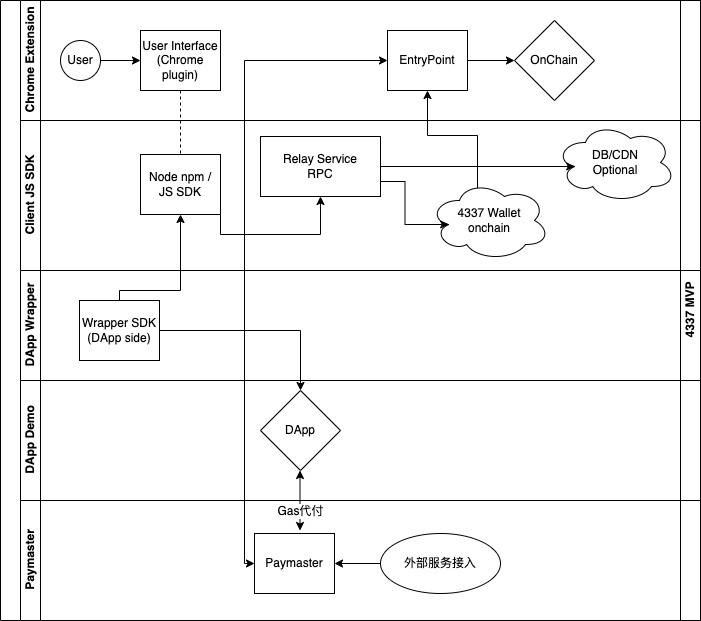

The diagram above was exported from draw.io. Its source (the exported page's mxGraphModel, read from the mxfile embedded in the PNG):
<mxGraphModel dx="1055" dy="520" grid="1" gridSize="10" guides="1" tooltips="1" connect="1" arrows="1" fold="1" page="1" pageScale="1" pageWidth="827" pageHeight="1169" math="0" shadow="0">
  <root>
    <mxCell id="0" />
    <mxCell id="1" parent="0" />
    <mxCell id="dNxyNK7c78bLwvsdeMH5-19" value="4337 MVP" style="swimlane;html=1;childLayout=stackLayout;resizeParent=1;resizeParentMax=0;horizontal=0;startSize=20;horizontalStack=0;direction=west;" parent="1" vertex="1">
      <mxGeometry x="81" y="60" width="700" height="620" as="geometry">
        <mxRectangle x="120" y="120" width="30" height="50" as="alternateBounds" />
      </mxGeometry>
    </mxCell>
    <mxCell id="dNxyNK7c78bLwvsdeMH5-27" value="" style="edgeStyle=orthogonalEdgeStyle;rounded=0;orthogonalLoop=1;jettySize=auto;html=1;dashed=1;endArrow=none;endFill=0;" parent="dNxyNK7c78bLwvsdeMH5-19" source="dNxyNK7c78bLwvsdeMH5-24" target="dNxyNK7c78bLwvsdeMH5-26" edge="1">
      <mxGeometry relative="1" as="geometry" />
    </mxCell>
    <mxCell id="dNxyNK7c78bLwvsdeMH5-31" style="edgeStyle=orthogonalEdgeStyle;rounded=0;orthogonalLoop=1;jettySize=auto;html=1;endArrow=classic;endFill=1;exitX=0.4;exitY=0.1;exitDx=0;exitDy=0;exitPerimeter=0;" parent="dNxyNK7c78bLwvsdeMH5-19" source="-UpAxHtyAPZNYp318C83-73" target="dNxyNK7c78bLwvsdeMH5-30" edge="1">
      <mxGeometry relative="1" as="geometry">
        <mxPoint x="300" y="160" as="sourcePoint" />
      </mxGeometry>
    </mxCell>
    <mxCell id="dNxyNK7c78bLwvsdeMH5-20" value="Chrome Extension" style="swimlane;html=1;startSize=20;horizontal=0;" parent="dNxyNK7c78bLwvsdeMH5-19" vertex="1">
      <mxGeometry x="20" width="680" height="120" as="geometry" />
    </mxCell>
    <mxCell id="dNxyNK7c78bLwvsdeMH5-25" value="" style="edgeStyle=orthogonalEdgeStyle;rounded=0;orthogonalLoop=1;jettySize=auto;html=1;" parent="dNxyNK7c78bLwvsdeMH5-20" source="dNxyNK7c78bLwvsdeMH5-23" target="dNxyNK7c78bLwvsdeMH5-24" edge="1">
      <mxGeometry relative="1" as="geometry" />
    </mxCell>
    <mxCell id="dNxyNK7c78bLwvsdeMH5-23" value="User" style="ellipse;whiteSpace=wrap;html=1;" parent="dNxyNK7c78bLwvsdeMH5-20" vertex="1">
      <mxGeometry x="40" y="40" width="40" height="40" as="geometry" />
    </mxCell>
    <mxCell id="dNxyNK7c78bLwvsdeMH5-24" value="User Interface&lt;br&gt;(Chrome plugin)" style="rounded=0;whiteSpace=wrap;html=1;fontFamily=Helvetica;fontSize=12;fontColor=#000000;align=center;" parent="dNxyNK7c78bLwvsdeMH5-20" vertex="1">
      <mxGeometry x="120" y="30" width="80" height="60" as="geometry" />
    </mxCell>
    <mxCell id="-UpAxHtyAPZNYp318C83-57" style="edgeStyle=orthogonalEdgeStyle;rounded=0;orthogonalLoop=1;jettySize=auto;html=1;exitX=1;exitY=0.5;exitDx=0;exitDy=0;" parent="dNxyNK7c78bLwvsdeMH5-20" source="dNxyNK7c78bLwvsdeMH5-30" target="-UpAxHtyAPZNYp318C83-55" edge="1">
      <mxGeometry relative="1" as="geometry" />
    </mxCell>
    <mxCell id="dNxyNK7c78bLwvsdeMH5-30" value="EntryPoint" style="rounded=0;whiteSpace=wrap;html=1;fontFamily=Helvetica;fontSize=12;fontColor=#000000;align=center;" parent="dNxyNK7c78bLwvsdeMH5-20" vertex="1">
      <mxGeometry x="367" y="30" width="80" height="60" as="geometry" />
    </mxCell>
    <mxCell id="-UpAxHtyAPZNYp318C83-55" value="OnChain" style="rhombus;whiteSpace=wrap;html=1;fontColor=#000000;rounded=0;" parent="dNxyNK7c78bLwvsdeMH5-20" vertex="1">
      <mxGeometry x="494" y="20" width="80" height="80" as="geometry" />
    </mxCell>
    <mxCell id="dNxyNK7c78bLwvsdeMH5-21" value="Client JS SDK" style="swimlane;html=1;startSize=20;horizontal=0;" parent="dNxyNK7c78bLwvsdeMH5-19" vertex="1">
      <mxGeometry x="20" y="120" width="680" height="150" as="geometry" />
    </mxCell>
    <mxCell id="-UpAxHtyAPZNYp318C83-76" style="edgeStyle=orthogonalEdgeStyle;rounded=0;orthogonalLoop=1;jettySize=auto;html=1;exitX=1;exitY=1;exitDx=0;exitDy=0;entryX=0.5;entryY=1;entryDx=0;entryDy=0;" parent="dNxyNK7c78bLwvsdeMH5-21" source="dNxyNK7c78bLwvsdeMH5-26" target="-UpAxHtyAPZNYp318C83-42" edge="1">
      <mxGeometry relative="1" as="geometry" />
    </mxCell>
    <mxCell id="dNxyNK7c78bLwvsdeMH5-26" value="Node npm /&lt;br&gt;JS SDK" style="rounded=0;whiteSpace=wrap;html=1;fontFamily=Helvetica;fontSize=12;fontColor=#000000;align=center;" parent="dNxyNK7c78bLwvsdeMH5-21" vertex="1">
      <mxGeometry x="120" y="34" width="80" height="60" as="geometry" />
    </mxCell>
    <mxCell id="-UpAxHtyAPZNYp318C83-58" value="DB/CDN&lt;br&gt;Optional" style="ellipse;shape=cloud;whiteSpace=wrap;html=1;fontColor=#000000;rounded=0;" parent="dNxyNK7c78bLwvsdeMH5-21" vertex="1">
      <mxGeometry x="535" y="2" width="120" height="80" as="geometry" />
    </mxCell>
    <mxCell id="-UpAxHtyAPZNYp318C83-73" value="4337 Wallet&lt;br&gt;onchain" style="ellipse;shape=cloud;whiteSpace=wrap;html=1;fontColor=#000000;rounded=0;" parent="dNxyNK7c78bLwvsdeMH5-21" vertex="1">
      <mxGeometry x="409" y="60" width="120" height="80" as="geometry" />
    </mxCell>
    <mxCell id="UFiuFIRLODAmqqHab8qh-9" style="edgeStyle=orthogonalEdgeStyle;rounded=0;orthogonalLoop=1;jettySize=auto;html=1;exitX=1;exitY=0.75;exitDx=0;exitDy=0;entryX=0.16;entryY=0.55;entryDx=0;entryDy=0;entryPerimeter=0;" parent="dNxyNK7c78bLwvsdeMH5-21" source="-UpAxHtyAPZNYp318C83-42" target="-UpAxHtyAPZNYp318C83-73" edge="1">
      <mxGeometry relative="1" as="geometry" />
    </mxCell>
    <mxCell id="-UpAxHtyAPZNYp318C83-42" value="Relay Service&lt;br&gt;RPC" style="whiteSpace=wrap;html=1;fontColor=#000000;rounded=0;" parent="dNxyNK7c78bLwvsdeMH5-21" vertex="1">
      <mxGeometry x="240" y="16" width="120" height="60" as="geometry" />
    </mxCell>
    <mxCell id="-UpAxHtyAPZNYp318C83-59" value="" style="edgeStyle=orthogonalEdgeStyle;rounded=0;orthogonalLoop=1;jettySize=auto;html=1;entryX=0.16;entryY=0.55;entryDx=0;entryDy=0;entryPerimeter=0;" parent="dNxyNK7c78bLwvsdeMH5-21" source="-UpAxHtyAPZNYp318C83-42" target="-UpAxHtyAPZNYp318C83-58" edge="1">
      <mxGeometry relative="1" as="geometry" />
    </mxCell>
    <mxCell id="-UpAxHtyAPZNYp318C83-28" value="DApp Wrapper" style="swimlane;html=1;startSize=20;horizontal=0;" parent="dNxyNK7c78bLwvsdeMH5-19" vertex="1">
      <mxGeometry x="20" y="270" width="680" height="110" as="geometry" />
    </mxCell>
    <mxCell id="-UpAxHtyAPZNYp318C83-30" value="Wrapper SDK&lt;br&gt;(DApp side)" style="rounded=0;whiteSpace=wrap;html=1;fontFamily=Helvetica;fontSize=12;fontColor=#000000;align=center;" parent="-UpAxHtyAPZNYp318C83-28" vertex="1">
      <mxGeometry x="59" y="30" width="80" height="60" as="geometry" />
    </mxCell>
    <mxCell id="dNxyNK7c78bLwvsdeMH5-22" value="DApp Demo" style="swimlane;html=1;startSize=20;horizontal=0;" parent="dNxyNK7c78bLwvsdeMH5-19" vertex="1">
      <mxGeometry x="20" y="380" width="680" height="120" as="geometry" />
    </mxCell>
    <mxCell id="-UpAxHtyAPZNYp318C83-65" value="DApp" style="rhombus;whiteSpace=wrap;html=1;fontColor=#000000;rounded=0;" parent="dNxyNK7c78bLwvsdeMH5-22" vertex="1">
      <mxGeometry x="240" y="10" width="80" height="80" as="geometry" />
    </mxCell>
    <mxCell id="-UpAxHtyAPZNYp318C83-32" value="Paymaster" style="swimlane;html=1;startSize=20;horizontal=0;" parent="dNxyNK7c78bLwvsdeMH5-19" vertex="1">
      <mxGeometry x="20" y="500" width="680" height="120" as="geometry" />
    </mxCell>
    <mxCell id="-UpAxHtyAPZNYp318C83-34" value="Paymaster" style="rounded=0;whiteSpace=wrap;html=1;fontFamily=Helvetica;fontSize=12;fontColor=#000000;align=center;" parent="-UpAxHtyAPZNYp318C83-32" vertex="1">
      <mxGeometry x="234" y="33" width="80" height="60" as="geometry" />
    </mxCell>
    <mxCell id="-UpAxHtyAPZNYp318C83-36" value="外部服务接入" style="ellipse;whiteSpace=wrap;html=1;fontColor=#000000;rounded=0;" parent="-UpAxHtyAPZNYp318C83-32" vertex="1">
      <mxGeometry x="360" y="33" width="120" height="60" as="geometry" />
    </mxCell>
    <mxCell id="-UpAxHtyAPZNYp318C83-63" value="" style="endArrow=classic;html=1;rounded=0;exitX=0;exitY=0.5;exitDx=0;exitDy=0;entryX=1;entryY=0.5;entryDx=0;entryDy=0;" parent="-UpAxHtyAPZNYp318C83-32" source="-UpAxHtyAPZNYp318C83-36" target="-UpAxHtyAPZNYp318C83-34" edge="1">
      <mxGeometry width="50" height="50" relative="1" as="geometry">
        <mxPoint x="260" y="-120" as="sourcePoint" />
        <mxPoint x="310" y="-170" as="targetPoint" />
      </mxGeometry>
    </mxCell>
    <mxCell id="-UpAxHtyAPZNYp318C83-39" value="" style="endArrow=classic;startArrow=classic;html=1;rounded=0;entryX=0.5;entryY=1;entryDx=0;entryDy=0;" parent="-UpAxHtyAPZNYp318C83-32" edge="1">
      <mxGeometry width="50" height="50" relative="1" as="geometry">
        <mxPoint x="279.5" y="30" as="sourcePoint" />
        <mxPoint x="279.5" y="-30" as="targetPoint" />
      </mxGeometry>
    </mxCell>
    <mxCell id="-UpAxHtyAPZNYp318C83-40" value="Gas代付" style="edgeLabel;html=1;align=center;verticalAlign=middle;resizable=0;points=[];" parent="-UpAxHtyAPZNYp318C83-39" vertex="1" connectable="0">
      <mxGeometry x="0.0667" y="2" relative="1" as="geometry">
        <mxPoint x="2" y="12" as="offset" />
      </mxGeometry>
    </mxCell>
    <mxCell id="-UpAxHtyAPZNYp318C83-44" value="" style="edgeStyle=orthogonalEdgeStyle;rounded=0;orthogonalLoop=1;jettySize=auto;html=1;" parent="dNxyNK7c78bLwvsdeMH5-19" source="-UpAxHtyAPZNYp318C83-30" target="dNxyNK7c78bLwvsdeMH5-26" edge="1">
      <mxGeometry relative="1" as="geometry">
        <Array as="points">
          <mxPoint x="119" y="290" />
          <mxPoint x="180" y="290" />
        </Array>
      </mxGeometry>
    </mxCell>
    <mxCell id="-UpAxHtyAPZNYp318C83-61" value="" style="edgeStyle=orthogonalEdgeStyle;rounded=0;orthogonalLoop=1;jettySize=auto;html=1;entryX=0.5;entryY=0;entryDx=0;entryDy=0;" parent="dNxyNK7c78bLwvsdeMH5-19" source="-UpAxHtyAPZNYp318C83-30" target="-UpAxHtyAPZNYp318C83-65" edge="1">
      <mxGeometry relative="1" as="geometry">
        <mxPoint x="300" y="300" as="targetPoint" />
      </mxGeometry>
    </mxCell>
    <mxCell id="UFiuFIRLODAmqqHab8qh-10" value="" style="endArrow=classic;startArrow=classic;html=1;rounded=0;entryX=0;entryY=0.5;entryDx=0;entryDy=0;edgeStyle=orthogonalEdgeStyle;exitX=0;exitY=0.5;exitDx=0;exitDy=0;" parent="dNxyNK7c78bLwvsdeMH5-19" source="dNxyNK7c78bLwvsdeMH5-30" target="-UpAxHtyAPZNYp318C83-34" edge="1">
      <mxGeometry width="50" height="50" relative="1" as="geometry">
        <mxPoint x="199" y="130" as="sourcePoint" />
        <mxPoint x="229" y="525" as="targetPoint" />
      </mxGeometry>
    </mxCell>
  </root>
</mxGraphModel>